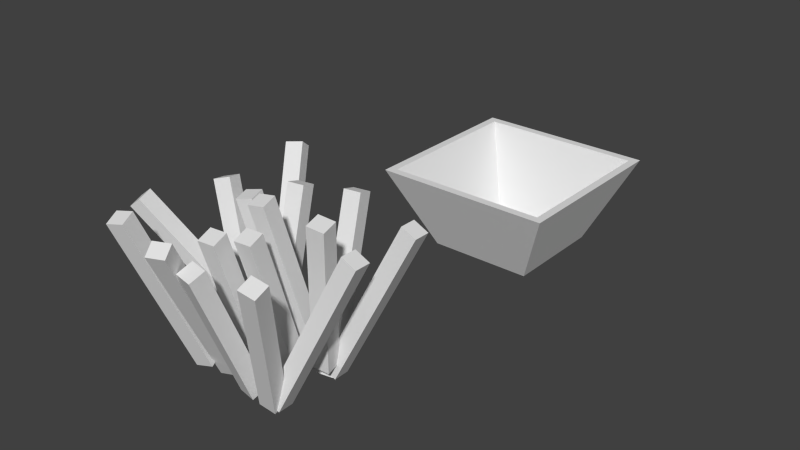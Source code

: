 # Source: FriesParts.blend  (saved by Blender 2.72.0; exported with 4.5.12 LTS)
import bpy
from mathutils import Matrix  # noqa: F401  (used for matrix-valued properties, if any)

bpy.ops.wm.read_factory_settings(use_empty=True)
scene = bpy.context.scene
scene.name = 'Scene'

# ---- collections
col_collection_1 = bpy.data.collections.new('Collection 1'); scene.collection.children.link(col_collection_1)

# ---- materials (node trees are filled in below, after node groups)
mat_friestexture = bpy.data.materials.new('FriesTexture')
mat_friestexture.alpha_threshold = 0.0
mat_friestexture.use_transparent_shadow = False
mat_friestexture.roughness = 0.5
mat_friestexture_001 = bpy.data.materials.new('FriesTexture.001')
mat_friestexture_001.alpha_threshold = 0.0
mat_friestexture_001.use_transparent_shadow = False
mat_friestexture_001.roughness = 0.5

# ---- material node trees

# ---- world
world_world = bpy.data.worlds.new('World'); scene.world = world_world
world_world.color = (0.05088, 0.05088, 0.05088)
world_world.use_sun_shadow = False
world_world.sun_shadow_jitter_overblur = 0.0
world_world.cycles.sampling_method = 'MANUAL'
world_world.cycles.sample_map_resolution = 256

# ---- meshes
me_cube = bpy.data.meshes.new('Cube')
me_cube.from_pydata([(0.2107, 0.2637, -0.2614), (0.1986, 0.2491, -0.3017), (0.1523, 0.2579, -0.291), (0.1643, 0.2726, -0.2507), (0.1653, -0.1883, -0.08312), (0.1533, -0.203, -0.1234), (0.1069, -0.1941, -0.1128), (0.1189, -0.1794, -0.07249), (-0.01914, 0.2066, -0.2419), (-0.01189, 0.1887, -0.2842), (-0.05972, 0.1831, -0.29), (-0.06697, 0.201, -0.2478), (0.007279, -0.2079, -0.06234), (0.01453, -0.2258, -0.1046), (-0.0333, -0.2314, -0.1104), (-0.04055, -0.2135, -0.06819), (0.09788, -0.2113, 0.05951), (0.1053, -0.226, 0.1038), (0.05723, -0.2257, 0.1119), (0.04986, -0.2109, 0.06763), (0.1232, 0.2009, 0.1929), (0.1306, 0.1861, 0.2372), (0.08257, 0.1865, 0.2453), (0.0752, 0.2012, 0.201), (-0.07439, -0.229, 0.07123), (-0.06703, -0.2438, 0.1154), (-0.1151, -0.2435, 0.1235), (-0.1224, -0.2287, 0.07934), (-0.04657, 0.2234, 0.2177), (-0.03921, 0.2086, 0.2618), (-0.08724, 0.2089, 0.27), (-0.0946, 0.2237, 0.2258), (0.08537, -0.2245, 0.04447), (0.09571, -0.2501, 0.07723), (0.05144, -0.2439, 0.09598), (0.0411, -0.2184, 0.06321), (0.2706, 0.2239, 0.3357), (0.281, 0.1983, 0.3685), (0.2367, 0.2044, 0.3872), (0.2264, 0.23, 0.3545), (-0.01745, -0.2474, 0.09216), (-0.00967, -0.237, 0.1379), (-0.05554, -0.2311, 0.1443), (-0.06332, -0.2416, 0.09862), (0.02901, 0.2474, -0.02925), (0.03678, 0.2579, 0.01646), (-0.009091, 0.2638, 0.02292), (-0.01687, 0.2533, -0.0228), (-0.05879, -0.2303, -0.1126), (-0.05676, -0.2142, -0.06822), (-0.1035, -0.2256, -0.06193), (-0.1055, -0.2417, -0.1063), (-0.1857, 0.2055, -0.2653), (-0.1836, 0.2216, -0.221), (-0.2304, 0.2102, -0.2147), (-0.2324, 0.1941, -0.259), (-0.04862, -0.229, 0.07293), (-0.05323, -0.2438, 0.02838), (-0.004799, -0.2435, 0.02325), (-0.0001821, -0.2287, 0.06781), (-0.06733, 0.2234, -0.07493), (-0.07194, 0.2086, -0.1195), (-0.02351, 0.209, -0.1246), (-0.01889, 0.2237, -0.08006), (0.01582, -0.229, 0.02216), (0.0112, -0.2438, -0.02239), (0.05963, -0.2435, -0.02752), (0.06425, -0.2287, 0.01704), (-0.002895, 0.2234, -0.1257), (-0.007513, 0.2086, -0.1703), (0.04092, 0.209, -0.1754), (0.04554, 0.2237, -0.1308), (0.09606, -0.2208, -0.01866), (0.08173, -0.2427, -0.05255), (0.1264, -0.243, -0.07127), (0.1408, -0.2211, -0.03738), (-0.01322, 0.2654, -0.2868), (-0.02755, 0.2434, -0.3207), (0.01715, 0.2432, -0.3394), (0.03148, 0.2651, -0.3055), (-0.1122, -0.2372, -0.1001), (-0.07146, -0.2169, -0.1012), (-0.06884, -0.2193, -0.05271), (-0.1095, -0.2396, -0.05153), (-0.3394, 0.2203, -0.06488), (-0.2986, 0.2406, -0.06607), (-0.296, 0.2382, -0.01753), (-0.3367, 0.2179, -0.01635), (-0.1316, -0.2282, 0.07732), (-0.09087, -0.2079, 0.07613), (-0.08824, -0.2103, 0.1247), (-0.129, -0.2307, 0.1259), (-0.3588, 0.2293, 0.1125), (-0.3181, 0.2496, 0.1113), (-0.3154, 0.2472, 0.1598), (-0.3561, 0.2268, 0.161), (-0.1411, -0.1914, 0.04549), (-0.09382, -0.1845, 0.03771), (-0.08752, -0.175, 0.08443), (-0.1348, -0.1819, 0.09221), (-0.2196, 0.257, -0.03529), (-0.1723, 0.2639, -0.04307), (-0.166, 0.2734, 0.00365), (-0.2133, 0.2665, 0.01143), (-0.02555, -0.2129, 0.08946), (-0.03879, -0.2215, 0.04391), (-0.006275, -0.248, 0.03947), (0.006962, -0.2393, 0.08502), (0.3085, 0.2279, -0.09115), (0.2953, 0.2193, -0.1367), (0.3278, 0.1928, -0.1411), (0.341, 0.2014, -0.09559), (0.02317, -0.2264, 0.161), (0.01086, -0.2315, 0.1144), (0.05647, -0.2418, 0.1035), (0.06879, -0.2366, 0.1501), (0.1065, 0.2217, 0.08973), (0.09415, 0.2165, 0.04307), (0.1398, 0.2063, 0.03216), (0.1521, 0.2115, 0.07882), (0.08792, -0.2385, -0.007377), (0.1004, -0.2497, 0.03741), (0.05745, -0.2366, 0.05273), (0.04493, -0.2253, 0.007943), (0.2515, 0.2165, 0.06104), (0.264, 0.2052, 0.1058), (0.2211, 0.2184, 0.1211), (0.2085, 0.2296, 0.07636)], [], [(4, 5, 1, 0), (5, 6, 2, 1), (6, 7, 3, 2), (7, 4, 0, 3), (0, 1, 2, 3), (12, 13, 9, 8), (13, 14, 10, 9), (14, 15, 11, 10), (15, 12, 8, 11), (8, 9, 10, 11), (20, 21, 17, 16), (21, 22, 18, 17), (22, 23, 19, 18), (23, 20, 16, 19), (23, 22, 21, 20), (28, 29, 25, 24), (29, 30, 26, 25), (30, 31, 27, 26), (31, 28, 24, 27), (31, 30, 29, 28), (36, 37, 33, 32), (37, 38, 34, 33), (38, 39, 35, 34), (39, 36, 32, 35), (39, 38, 37, 36), (44, 45, 41, 40), (45, 46, 42, 41), (46, 47, 43, 42), (47, 44, 40, 43), (47, 46, 45, 44), (52, 53, 49, 48), (53, 54, 50, 49), (54, 55, 51, 50), (55, 52, 48, 51), (55, 54, 53, 52), (60, 61, 57, 56), (61, 62, 58, 57), (62, 63, 59, 58), (63, 60, 56, 59), (63, 62, 61, 60), (68, 69, 65, 64), (69, 70, 66, 65), (70, 71, 67, 66), (71, 68, 64, 67), (71, 70, 69, 68), (76, 77, 73, 72), (77, 78, 74, 73), (78, 79, 75, 74), (79, 76, 72, 75), (79, 78, 77, 76), (84, 85, 81, 80), (85, 86, 82, 81), (86, 87, 83, 82), (87, 84, 80, 83), (87, 86, 85, 84), (92, 93, 89, 88), (93, 94, 90, 89), (94, 95, 91, 90), (95, 92, 88, 91), (95, 94, 93, 92), (100, 101, 97, 96), (101, 102, 98, 97), (102, 103, 99, 98), (103, 100, 96, 99), (103, 102, 101, 100), (108, 109, 105, 104), (109, 110, 106, 105), (110, 111, 107, 106), (111, 108, 104, 107), (111, 110, 109, 108), (116, 117, 113, 112), (117, 118, 114, 113), (118, 119, 115, 114), (119, 116, 112, 115), (119, 118, 117, 116), (124, 125, 121, 120), (125, 126, 122, 121), (126, 127, 123, 122), (127, 124, 120, 123), (127, 126, 125, 124)])
_uv = me_cube.uv_layers.new(name='UVMap')
_uv.uv.foreach_set('vector', [0.8811, 0.8458, 0.8663, 0.8458, 0.8663, 0.6893, 0.8811, 0.6893, 0.7404, 0.525, 0.7564, 0.5253, 0.7564, 0.6809, 0.7404, 0.6806, 0.592, 0.8524, 0.5773, 0.8524, 0.5773, 0.6956, 0.592, 0.6955, 0.8205, 0.6786, 0.8045, 0.6789, 0.8045, 0.5253, 0.8205, 0.525, 0.6677, 0.6894, 0.6825, 0.6895, 0.6825, 0.7051, 0.6677, 0.705, 0.8211, 0.6971, 0.8348, 0.6988, 0.8348, 0.8405, 0.8211, 0.8388, 0.9439, 0.5259, 0.9593, 0.525, 0.9593, 0.6678, 0.9439, 0.6688, 0.7722, 0.8293, 0.7866, 0.829, 0.7866, 0.9747, 0.7722, 0.975, 0.9596, 0.6893, 0.975, 0.6905, 0.975, 0.8309, 0.9596, 0.8296, 0.6353, 0.8588, 0.6199, 0.859, 0.6199, 0.8435, 0.6353, 0.8433, 0.9121, 0.832, 0.9278, 0.8318, 0.9278, 0.9659, 0.9121, 0.9661, 0.8045, 0.8326, 0.8207, 0.8327, 0.8207, 0.9586, 0.8045, 0.9585, 0.975, 0.6646, 0.9593, 0.6646, 0.9593, 0.525, 0.975, 0.525, 0.7722, 0.9543, 0.756, 0.9545, 0.756, 0.8332, 0.7722, 0.833, 0.5448, 0.8522, 0.5579, 0.8529, 0.5579, 0.8686, 0.5448, 0.8678, 0.8968, 0.8365, 0.8811, 0.8367, 0.8811, 0.6895, 0.8968, 0.6893, 0.9596, 0.8275, 0.9434, 0.8274, 0.9434, 0.6893, 0.9596, 0.6894, 0.8348, 0.6893, 0.8505, 0.6893, 0.8505, 0.8425, 0.8348, 0.8425, 0.9434, 0.8277, 0.9596, 0.8275, 0.9596, 0.9607, 0.9434, 0.9608, 0.8663, 0.8458, 0.8794, 0.8466, 0.8794, 0.8622, 0.8663, 0.8615, 0.7106, 0.5251, 0.7245, 0.525, 0.7245, 0.7074, 0.7106, 0.7075, 0.525, 0.5337, 0.5403, 0.5368, 0.5448, 0.6737, 0.5296, 0.6707, 0.6966, 0.7051, 0.6825, 0.7054, 0.6825, 0.5253, 0.6966, 0.525, 0.9278, 0.525, 0.9439, 0.5254, 0.9439, 0.6665, 0.9278, 0.6662, 0.5448, 0.528, 0.5403, 0.5368, 0.525, 0.5337, 0.5296, 0.525, 0.6357, 0.525, 0.6514, 0.5253, 0.6514, 0.6885, 0.6357, 0.6882, 0.6825, 0.6894, 0.6669, 0.6894, 0.6669, 0.525, 0.6825, 0.525, 0.6199, 0.525, 0.6357, 0.525, 0.6357, 0.6898, 0.6199, 0.6898, 0.6514, 0.525, 0.6669, 0.525, 0.6669, 0.69, 0.6514, 0.69, 0.8652, 0.674, 0.8652, 0.6893, 0.8497, 0.6892, 0.8497, 0.6739, 0.9746, 0.9711, 0.9596, 0.9691, 0.9596, 0.8309, 0.9746, 0.8328, 0.7722, 0.833, 0.7561, 0.8329, 0.7561, 0.6825, 0.7722, 0.6827, 0.8809, 0.5257, 0.8964, 0.525, 0.8964, 0.6736, 0.8809, 0.6743, 0.5287, 0.6739, 0.5448, 0.6737, 0.5448, 0.8261, 0.5287, 0.8263, 0.7406, 0.8595, 0.7406, 0.8443, 0.756, 0.8446, 0.756, 0.8598, 0.5604, 0.8521, 0.5448, 0.8522, 0.5448, 0.6988, 0.5604, 0.6987, 0.7884, 0.6777, 0.7722, 0.6777, 0.7722, 0.5251, 0.7884, 0.525, 0.8968, 0.6893, 0.9121, 0.69, 0.9121, 0.8388, 0.8968, 0.8381, 0.7722, 0.6777, 0.7884, 0.6779, 0.7884, 0.829, 0.7722, 0.8288, 0.8348, 0.8426, 0.8505, 0.8425, 0.8505, 0.8582, 0.8348, 0.8582, 0.6355, 0.8432, 0.6199, 0.8433, 0.6199, 0.6899, 0.6355, 0.6898, 0.8045, 0.6777, 0.7884, 0.6777, 0.7884, 0.5251, 0.8045, 0.525, 0.8964, 0.525, 0.9118, 0.5258, 0.9118, 0.6746, 0.8964, 0.6738, 0.7245, 0.6813, 0.7406, 0.6815, 0.7406, 0.8325, 0.7245, 0.8324, 0.8045, 0.8577, 0.7889, 0.8577, 0.7889, 0.8421, 0.8045, 0.842, 0.6966, 0.525, 0.7106, 0.5253, 0.7106, 0.7052, 0.6966, 0.7049, 0.5764, 0.6996, 0.5609, 0.6984, 0.5609, 0.525, 0.5764, 0.5262, 0.8205, 0.525, 0.8348, 0.525, 0.8348, 0.6971, 0.8205, 0.6971, 0.592, 0.694, 0.5764, 0.6955, 0.5764, 0.5265, 0.592, 0.525, 0.6493, 0.8669, 0.6357, 0.8675, 0.6357, 0.852, 0.6493, 0.8514, 0.7406, 0.6813, 0.7555, 0.6819, 0.7555, 0.8443, 0.7406, 0.8437, 0.9121, 0.9606, 0.8963, 0.9585, 0.8963, 0.8388, 0.9121, 0.8409, 0.7896, 0.678, 0.8045, 0.6777, 0.8045, 0.8417, 0.7896, 0.842, 0.9278, 0.6663, 0.9118, 0.6675, 0.9118, 0.5262, 0.9278, 0.525, 0.6804, 0.854, 0.6673, 0.8564, 0.6673, 0.8415, 0.6804, 0.8392, 0.6505, 0.8514, 0.6357, 0.8509, 0.6357, 0.6885, 0.6505, 0.689, 0.7245, 0.8325, 0.7403, 0.8347, 0.7403, 0.9543, 0.7245, 0.9522, 0.8497, 0.689, 0.8348, 0.6893, 0.8348, 0.5253, 0.8497, 0.525, 0.9121, 0.6905, 0.9281, 0.6893, 0.9281, 0.8306, 0.9121, 0.8318, 0.5639, 0.8508, 0.5769, 0.8484, 0.5769, 0.8633, 0.5639, 0.8657, 0.6514, 0.69, 0.6675, 0.69, 0.6675, 0.8392, 0.6514, 0.8392, 0.5287, 0.8263, 0.5445, 0.8272, 0.5445, 0.9636, 0.5287, 0.9627, 0.5769, 0.8484, 0.5609, 0.8484, 0.5609, 0.6996, 0.5769, 0.6996, 0.592, 0.7126, 0.608, 0.7124, 0.608, 0.8582, 0.592, 0.8584, 0.8661, 0.8533, 0.8505, 0.8535, 0.8505, 0.8381, 0.8661, 0.8378, 0.7245, 0.5259, 0.7404, 0.525, 0.7404, 0.6805, 0.7245, 0.6813, 0.6059, 0.7124, 0.592, 0.7123, 0.592, 0.525, 0.6059, 0.5251, 0.5448, 0.525, 0.5609, 0.5251, 0.5609, 0.6987, 0.5448, 0.6986, 0.6199, 0.7114, 0.6059, 0.7116, 0.6059, 0.5251, 0.6199, 0.525, 0.6795, 0.7056, 0.6795, 0.7211, 0.6677, 0.7206, 0.6677, 0.7051, 0.7084, 0.7077, 0.7245, 0.7075, 0.7245, 0.8551, 0.7084, 0.8552, 0.8663, 0.8377, 0.8505, 0.8378, 0.8505, 0.6894, 0.8663, 0.6893, 0.6804, 0.7054, 0.6966, 0.7054, 0.6966, 0.8537, 0.6804, 0.8537, 0.8656, 0.6738, 0.8497, 0.6738, 0.8497, 0.525, 0.8656, 0.525, 0.6514, 0.8546, 0.6514, 0.8392, 0.6673, 0.8394, 0.6673, 0.8549, 0.7722, 0.6825, 0.7564, 0.6825, 0.7564, 0.525, 0.7722, 0.525, 0.8656, 0.525, 0.8809, 0.5261, 0.8809, 0.6757, 0.8656, 0.6746, 0.8204, 0.8323, 0.8045, 0.8326, 0.8045, 0.6793, 0.8204, 0.6789, 0.9434, 0.8353, 0.9281, 0.8368, 0.9281, 0.6907, 0.9434, 0.6893, 0.8208, 0.8415, 0.8348, 0.8405, 0.8348, 0.8557, 0.8208, 0.8567])
me_cube.materials.append(mat_friestexture)
me_cube.use_remesh_preserve_volume = False
me_cube.use_remesh_preserve_attributes = False
me_cube.use_mirror_vertex_groups = False
me_cube.update()
me_cube_001 = bpy.data.meshes.new('Cube.001')
me_cube_001.from_pydata([(-0.1627, 0.0001707, 0.1627), (-0.1627, 0.0001742, -0.1627), (0.1627, 0.0001742, -0.1627), (0.1627, 0.0001707, 0.1627), (-0.2776, 0.2589, 0.2776), (-0.2776, 0.2589, -0.2776), (0.2776, 0.2589, -0.2776), (0.2776, 0.2589, 0.2776), (-0.1362, 0.008509, 0.1362), (-0.1362, 0.008512, -0.1362), (0.1362, 0.008512, -0.1362), (0.1362, 0.008509, 0.1362), (-0.2523, 0.2589, 0.2523), (-0.2523, 0.2589, -0.2523), (0.2523, 0.2589, -0.2523), (0.2523, 0.2589, 0.2523)], [], [(0, 1, 2, 3), (0, 4, 5, 1), (1, 5, 6, 2), (2, 6, 7, 3), (4, 0, 3, 7), (8, 11, 10, 9), (8, 9, 13, 12), (9, 10, 14, 13), (10, 11, 15, 14), (12, 15, 11, 8), (6, 14, 15, 7), (5, 13, 14, 6), (7, 15, 12, 4), (4, 12, 13, 5)])
_uv = me_cube_001.uv_layers.new(name='UVMap')
_uv.uv.foreach_set('vector', [0.25, 0.4267, 0.07326, 0.25, 0.25, 0.07326, 0.4267, 0.25, 0.576, 0.284, 0.4688, 0.5374, 0.1153, 0.1839, 0.3687, 0.07676, 0.2061, 0.4747, -0.02215, 0.3213, 0.3923, 0.0417, 0.4491, 0.3109, 0.1045, 0.341, 0.2116, 0.08763, 0.5651, 0.4411, 0.3117, 0.5482, 0.1839, 0.5651, 0.07676, 0.3117, 0.284, 0.1045, 0.5374, 0.2116, 0.25, 0.07326, 0.4267, 0.25, 0.25, 0.4267, 0.07326, 0.25, 0.3129, 0.5264, 0.122, 0.3356, 0.234, 0.06093, 0.5875, 0.4144, 0.09857, 0.3129, 0.2894, 0.122, 0.5641, 0.234, 0.2106, 0.5875, 0.359, 0.09857, 0.5499, 0.2894, 0.4379, 0.5641, 0.0844, 0.2106, 0.06093, 0.4379, 0.4144, 0.0844, 0.5264, 0.359, 0.3356, 0.5499, 0.2116, 0.08763, 0.2437, 0.08763, 0.5651, 0.409, 0.5651, 0.4411, -0.02215, 0.3213, -0.01601, 0.2897, 0.3608, 0.03556, 0.3923, 0.0417, 0.5374, 0.2116, 0.5374, 0.2437, 0.216, 0.5651, 0.1839, 0.5651, 0.4688, 0.5374, 0.4367, 0.5374, 0.1153, 0.216, 0.1153, 0.1839])
me_cube_001.materials.append(mat_friestexture_001)
me_cube_001.use_remesh_preserve_volume = False
me_cube_001.use_remesh_preserve_attributes = False
me_cube_001.use_mirror_vertex_groups = False
me_cube_001.update()

# ---- objects
ob_fries_no_basket = bpy.data.objects.new('Fries No Basket', me_cube)
ob_basket = bpy.data.objects.new('Basket', me_cube_001)

# ---- transforms, parenting, visibility, modifiers, constraints
ob_fries_no_basket.location = (-0.01017, -0.01766, 0.2576)
ob_fries_no_basket.rotation_euler = (1.571, -0.0, -3.142)
ob_fries_no_basket.lock_rotations_4d = False
ob_fries_no_basket.empty_display_type = 'ARROWS'
ob_fries_no_basket.lineart.crease_threshold = 0.0
ob_basket.location = (0.0, 1.0, 0.0)
ob_basket.rotation_euler = (1.571, -0.0, -3.142)
ob_basket.lock_rotations_4d = False
ob_basket.empty_display_type = 'ARROWS'
ob_basket.lineart.crease_threshold = 0.0

# ---- collection membership
col_collection_1.objects.link(ob_fries_no_basket)
col_collection_1.objects.link(ob_basket)

# ---- scene / render settings (as saved in the file)
scene.frame_start = 1; scene.frame_end = 250; scene.frame_set(8)
scene.render.engine = 'BLENDER_EEVEE_NEXT'
scene.render.resolution_percentage = 50
scene.render.dither_intensity = 0.0
scene.cycles.use_denoising = False
scene.cycles.samples = 10
scene.cycles.sampling_pattern = 'TABULATED_SOBOL'
scene.cycles.light_sampling_threshold = 0.0
scene.cycles.use_adaptive_sampling = False
scene.cycles.use_light_tree = False
scene.cycles.blur_glossy = 0.0
scene.cycles.pixel_filter_type = 'GAUSSIAN'
scene.cycles.sample_clamp_indirect = 0.0
scene.view_settings.view_transform = 'Standard'
bpy.context.view_layer.update()

# ---- added for rendering (the .blend has no active camera and no usable light): camera, sun
cam_auto = bpy.data.cameras.new('AutoCamera')
cam_auto.lens = 50.0
cam_auto.sensor_width = 36.0
cam_auto.clip_end = 1000.0
ob_auto_camera = bpy.data.objects.new('AutoCamera', cam_auto)
scene.collection.objects.link(ob_auto_camera)
ob_auto_camera.location = (1.71565, -1.60009, 1.63915)
ob_auto_camera.rotation_euler = (1.09748, -7.21219e-08, 0.694738)
scene.camera = ob_auto_camera
light_auto_sun = bpy.data.lights.new('AutoSun', 'SUN')
light_auto_sun.energy = 3.0
light_auto_sun.angle = 0.0523599
ob_auto_sun = bpy.data.objects.new('AutoSun', light_auto_sun)
scene.collection.objects.link(ob_auto_sun)
ob_auto_sun.rotation_euler = (0.872665, 0.174533, 0.523599)
bpy.context.view_layer.update()
